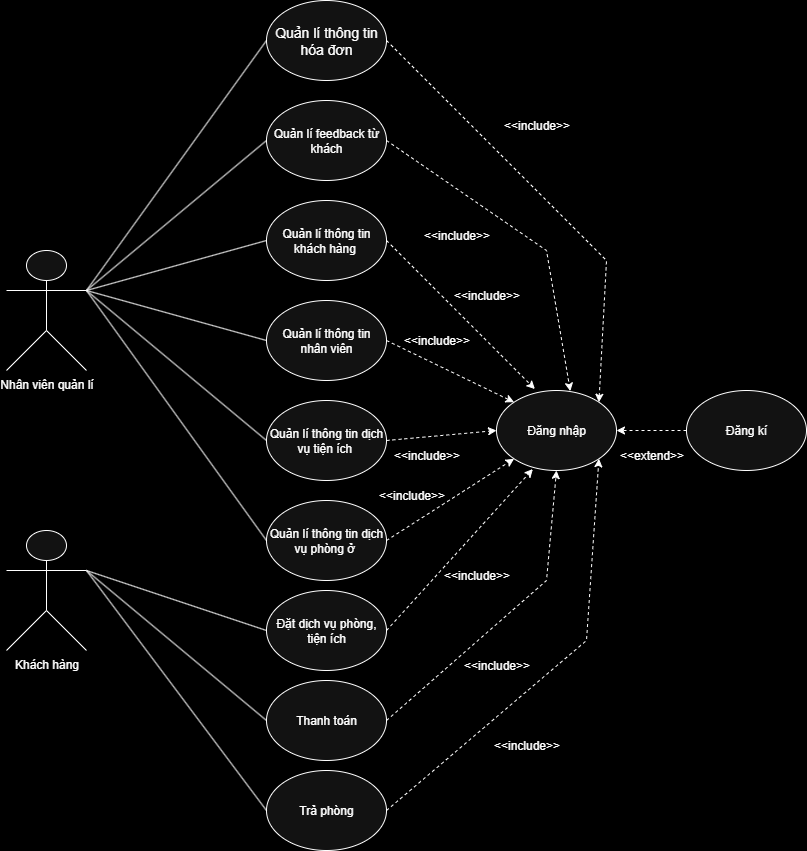

The diagram above was exported from draw.io. Its source (the exported page's mxGraphModel, read from the mxfile embedded in the PNG):
<mxGraphModel dx="882" dy="472" grid="1" gridSize="10" guides="1" tooltips="1" connect="0" arrows="1" fold="1" page="1" pageScale="1" pageWidth="850" pageHeight="1100" background="light-dark(#000000,#000000)" math="0" shadow="0">
  <root>
    <mxCell id="0" />
    <mxCell id="1" parent="0" />
    <mxCell id="z08WaTRBas23XTzvbyYu-1" value="Quản lí thông tin dịch vụ phòng ở&amp;nbsp;" style="ellipse;whiteSpace=wrap;html=1;" parent="1" vertex="1">
      <mxGeometry x="280" y="500" width="120" height="80" as="geometry" />
    </mxCell>
    <mxCell id="z08WaTRBas23XTzvbyYu-3" value="" style="endArrow=none;html=1;rounded=0;exitX=1;exitY=0.3333333333333333;exitDx=0;exitDy=0;exitPerimeter=0;entryX=0;entryY=0.5;entryDx=0;entryDy=0;" parent="1" source="ku3Ei8QBpqHdfG7Ob6sw-2" target="z08WaTRBas23XTzvbyYu-1" edge="1">
      <mxGeometry width="50" height="50" relative="1" as="geometry">
        <mxPoint x="120" y="680" as="sourcePoint" />
        <mxPoint x="330" y="480" as="targetPoint" />
      </mxGeometry>
    </mxCell>
    <mxCell id="DOhkvlKGJVXzFqsPbZgM-1" value="Quản lí thông tin dịch vụ tiện ích&amp;nbsp;" style="ellipse;whiteSpace=wrap;html=1;" parent="1" vertex="1">
      <mxGeometry x="280" y="400" width="120" height="80" as="geometry" />
    </mxCell>
    <mxCell id="DOhkvlKGJVXzFqsPbZgM-3" value="" style="endArrow=none;html=1;rounded=0;exitX=1;exitY=0.3333333333333333;exitDx=0;exitDy=0;exitPerimeter=0;entryX=0;entryY=0.5;entryDx=0;entryDy=0;" parent="1" source="ku3Ei8QBpqHdfG7Ob6sw-2" target="DOhkvlKGJVXzFqsPbZgM-1" edge="1">
      <mxGeometry width="50" height="50" relative="1" as="geometry">
        <mxPoint x="120" y="530" as="sourcePoint" />
        <mxPoint x="330" y="330" as="targetPoint" />
      </mxGeometry>
    </mxCell>
    <mxCell id="ku3Ei8QBpqHdfG7Ob6sw-1" value="Quản lí thông tin khách hàng&amp;nbsp;" style="ellipse;whiteSpace=wrap;html=1;" parent="1" vertex="1">
      <mxGeometry x="280" y="200" width="120" height="80" as="geometry" />
    </mxCell>
    <mxCell id="ku3Ei8QBpqHdfG7Ob6sw-2" value="Nhân viên quản lí" style="shape=umlActor;verticalLabelPosition=bottom;verticalAlign=top;html=1;outlineConnect=0;" parent="1" vertex="1">
      <mxGeometry x="20" y="250" width="80" height="120" as="geometry" />
    </mxCell>
    <mxCell id="ku3Ei8QBpqHdfG7Ob6sw-3" value="" style="endArrow=none;html=1;rounded=0;exitX=1;exitY=0.3333333333333333;exitDx=0;exitDy=0;exitPerimeter=0;entryX=0;entryY=0.5;entryDx=0;entryDy=0;" parent="1" source="ku3Ei8QBpqHdfG7Ob6sw-2" target="ku3Ei8QBpqHdfG7Ob6sw-1" edge="1">
      <mxGeometry width="50" height="50" relative="1" as="geometry">
        <mxPoint x="280" y="260" as="sourcePoint" />
        <mxPoint x="330" y="210" as="targetPoint" />
      </mxGeometry>
    </mxCell>
    <mxCell id="cMQPHMQ8N3GjasTBvRvl-1" value="Quản lí thông tin nhân viên" style="ellipse;whiteSpace=wrap;html=1;" parent="1" vertex="1">
      <mxGeometry x="280" y="300" width="120" height="80" as="geometry" />
    </mxCell>
    <mxCell id="daPUsOIz8ue-St9kJUKS-1" value="Đăng nhập" style="ellipse;whiteSpace=wrap;html=1;" parent="1" vertex="1">
      <mxGeometry x="510" y="390" width="120" height="80" as="geometry" />
    </mxCell>
    <mxCell id="2VYBAo6ax1mS5TKA7tk_-1" value="&lt;font style=&quot;font-size: 14px;&quot;&gt;Quản lí thông tin hóa đơn&lt;/font&gt;&lt;div&gt;&lt;/div&gt;" style="ellipse;whiteSpace=wrap;html=1;" parent="1" vertex="1">
      <mxGeometry x="280" width="120" height="80" as="geometry" />
    </mxCell>
    <mxCell id="2VYBAo6ax1mS5TKA7tk_-2" value="Quản lí feedback từ khách" style="ellipse;whiteSpace=wrap;html=1;" parent="1" vertex="1">
      <mxGeometry x="280" y="100" width="120" height="80" as="geometry" />
    </mxCell>
    <mxCell id="bk5mQ-HV5pMModmrdNeG-1" value="" style="endArrow=none;html=1;rounded=0;exitX=1;exitY=0.3333333333333333;exitDx=0;exitDy=0;exitPerimeter=0;entryX=0;entryY=0.5;entryDx=0;entryDy=0;" parent="1" source="ku3Ei8QBpqHdfG7Ob6sw-2" target="cMQPHMQ8N3GjasTBvRvl-1" edge="1">
      <mxGeometry width="50" height="50" relative="1" as="geometry">
        <mxPoint x="410" y="290" as="sourcePoint" />
        <mxPoint x="460" y="240" as="targetPoint" />
      </mxGeometry>
    </mxCell>
    <mxCell id="bk5mQ-HV5pMModmrdNeG-3" value="" style="endArrow=none;html=1;rounded=0;exitX=1;exitY=0.3333333333333333;exitDx=0;exitDy=0;exitPerimeter=0;entryX=0;entryY=0.5;entryDx=0;entryDy=0;" parent="1" source="ku3Ei8QBpqHdfG7Ob6sw-2" target="2VYBAo6ax1mS5TKA7tk_-2" edge="1">
      <mxGeometry width="50" height="50" relative="1" as="geometry">
        <mxPoint x="410" y="290" as="sourcePoint" />
        <mxPoint x="460" y="240" as="targetPoint" />
      </mxGeometry>
    </mxCell>
    <mxCell id="bk5mQ-HV5pMModmrdNeG-4" value="" style="endArrow=none;html=1;rounded=0;exitX=1;exitY=0.3333333333333333;exitDx=0;exitDy=0;exitPerimeter=0;entryX=0;entryY=0.5;entryDx=0;entryDy=0;" parent="1" source="ku3Ei8QBpqHdfG7Ob6sw-2" target="2VYBAo6ax1mS5TKA7tk_-1" edge="1">
      <mxGeometry width="50" height="50" relative="1" as="geometry">
        <mxPoint x="410" y="290" as="sourcePoint" />
        <mxPoint x="540" y="-30" as="targetPoint" />
      </mxGeometry>
    </mxCell>
    <mxCell id="sCTbKBl2RRgETNuGqs1Q-2" value="Khách hàng" style="shape=umlActor;verticalLabelPosition=bottom;verticalAlign=top;html=1;outlineConnect=0;" parent="1" vertex="1">
      <mxGeometry x="20" y="530" width="80" height="120" as="geometry" />
    </mxCell>
    <mxCell id="rJ4p015_9oNuMDY74h48-1" value="Đặt dịch vụ phòng, tiện ích" style="ellipse;whiteSpace=wrap;html=1;" parent="1" vertex="1">
      <mxGeometry x="280" y="590" width="120" height="80" as="geometry" />
    </mxCell>
    <mxCell id="rJ4p015_9oNuMDY74h48-2" value="Thanh toán" style="ellipse;whiteSpace=wrap;html=1;" parent="1" vertex="1">
      <mxGeometry x="280" y="680" width="120" height="80" as="geometry" />
    </mxCell>
    <mxCell id="rJ4p015_9oNuMDY74h48-3" value="Trả phòng" style="ellipse;whiteSpace=wrap;html=1;" parent="1" vertex="1">
      <mxGeometry x="280" y="770" width="120" height="80" as="geometry" />
    </mxCell>
    <mxCell id="rJ4p015_9oNuMDY74h48-15" value="" style="endArrow=classic;html=1;rounded=0;entryX=0;entryY=0;entryDx=0;entryDy=0;exitX=1;exitY=0.5;exitDx=0;exitDy=0;dashed=1;" parent="1" source="cMQPHMQ8N3GjasTBvRvl-1" target="daPUsOIz8ue-St9kJUKS-1" edge="1">
      <mxGeometry width="50" height="50" relative="1" as="geometry">
        <mxPoint x="350" y="380" as="sourcePoint" />
        <mxPoint x="400" y="330" as="targetPoint" />
      </mxGeometry>
    </mxCell>
    <mxCell id="rJ4p015_9oNuMDY74h48-17" value="&amp;lt;&amp;lt;include&amp;gt;&amp;gt;" style="text;html=1;align=center;verticalAlign=middle;resizable=0;points=[];autosize=1;strokeColor=none;fillColor=none;" parent="1" vertex="1">
      <mxGeometry x="400" y="325" width="100" height="30" as="geometry" />
    </mxCell>
    <mxCell id="rJ4p015_9oNuMDY74h48-19" value="" style="endArrow=classic;html=1;rounded=0;entryX=0;entryY=0.5;entryDx=0;entryDy=0;dashed=1;exitX=1;exitY=0.5;exitDx=0;exitDy=0;" parent="1" source="DOhkvlKGJVXzFqsPbZgM-1" target="daPUsOIz8ue-St9kJUKS-1" edge="1">
      <mxGeometry width="50" height="50" relative="1" as="geometry">
        <mxPoint x="360" y="490" as="sourcePoint" />
        <mxPoint x="340" y="500" as="targetPoint" />
      </mxGeometry>
    </mxCell>
    <mxCell id="rJ4p015_9oNuMDY74h48-20" value="&amp;lt;&amp;lt;include&amp;gt;&amp;gt;" style="text;html=1;align=center;verticalAlign=middle;resizable=0;points=[];autosize=1;strokeColor=none;fillColor=none;" parent="1" vertex="1">
      <mxGeometry x="390" y="440" width="100" height="30" as="geometry" />
    </mxCell>
    <mxCell id="rJ4p015_9oNuMDY74h48-21" value="" style="endArrow=none;html=1;rounded=0;exitX=1;exitY=0.3333333333333333;exitDx=0;exitDy=0;exitPerimeter=0;entryX=0;entryY=0.5;entryDx=0;entryDy=0;" parent="1" source="sCTbKBl2RRgETNuGqs1Q-2" target="rJ4p015_9oNuMDY74h48-1" edge="1">
      <mxGeometry width="50" height="50" relative="1" as="geometry">
        <mxPoint x="220" y="520" as="sourcePoint" />
        <mxPoint x="400" y="770" as="targetPoint" />
      </mxGeometry>
    </mxCell>
    <mxCell id="rJ4p015_9oNuMDY74h48-22" value="" style="endArrow=none;html=1;rounded=0;exitX=1;exitY=0.3333333333333333;exitDx=0;exitDy=0;exitPerimeter=0;entryX=0;entryY=0.5;entryDx=0;entryDy=0;" parent="1" source="sCTbKBl2RRgETNuGqs1Q-2" target="rJ4p015_9oNuMDY74h48-2" edge="1">
      <mxGeometry width="50" height="50" relative="1" as="geometry">
        <mxPoint x="120" y="620" as="sourcePoint" />
        <mxPoint x="300" y="870" as="targetPoint" />
      </mxGeometry>
    </mxCell>
    <mxCell id="rJ4p015_9oNuMDY74h48-23" value="" style="endArrow=none;html=1;rounded=0;entryX=0;entryY=0.5;entryDx=0;entryDy=0;" parent="1" target="rJ4p015_9oNuMDY74h48-3" edge="1">
      <mxGeometry width="50" height="50" relative="1" as="geometry">
        <mxPoint x="100" y="570" as="sourcePoint" />
        <mxPoint x="380" y="940" as="targetPoint" />
      </mxGeometry>
    </mxCell>
    <mxCell id="rJ4p015_9oNuMDY74h48-24" value="" style="endArrow=classic;html=1;rounded=0;entryX=0;entryY=1;entryDx=0;entryDy=0;dashed=1;exitX=1;exitY=0.5;exitDx=0;exitDy=0;" parent="1" source="z08WaTRBas23XTzvbyYu-1" target="daPUsOIz8ue-St9kJUKS-1" edge="1">
      <mxGeometry width="50" height="50" relative="1" as="geometry">
        <mxPoint x="410" y="540" as="sourcePoint" />
        <mxPoint x="520" y="530" as="targetPoint" />
      </mxGeometry>
    </mxCell>
    <mxCell id="rJ4p015_9oNuMDY74h48-25" value="&amp;lt;&amp;lt;include&amp;gt;&amp;gt;" style="text;html=1;align=center;verticalAlign=middle;resizable=0;points=[];autosize=1;strokeColor=none;fillColor=none;" parent="1" vertex="1">
      <mxGeometry x="375" y="480" width="100" height="30" as="geometry" />
    </mxCell>
    <mxCell id="rJ4p015_9oNuMDY74h48-27" value="" style="endArrow=classic;html=1;rounded=0;entryX=0.303;entryY=0.982;entryDx=0;entryDy=0;dashed=1;exitX=1;exitY=0.5;exitDx=0;exitDy=0;entryPerimeter=0;" parent="1" source="rJ4p015_9oNuMDY74h48-1" target="daPUsOIz8ue-St9kJUKS-1" edge="1">
      <mxGeometry width="50" height="50" relative="1" as="geometry">
        <mxPoint x="490" y="580" as="sourcePoint" />
        <mxPoint x="600" y="570" as="targetPoint" />
      </mxGeometry>
    </mxCell>
    <mxCell id="rJ4p015_9oNuMDY74h48-28" value="&amp;lt;&amp;lt;include&amp;gt;&amp;gt;" style="text;html=1;align=center;verticalAlign=middle;resizable=0;points=[];autosize=1;strokeColor=none;fillColor=none;" parent="1" vertex="1">
      <mxGeometry x="440" y="560" width="100" height="30" as="geometry" />
    </mxCell>
    <mxCell id="rJ4p015_9oNuMDY74h48-29" value="" style="endArrow=classic;html=1;rounded=0;entryX=0.5;entryY=1;entryDx=0;entryDy=0;dashed=1;exitX=1;exitY=0.5;exitDx=0;exitDy=0;" parent="1" source="rJ4p015_9oNuMDY74h48-2" target="daPUsOIz8ue-St9kJUKS-1" edge="1">
      <mxGeometry width="50" height="50" relative="1" as="geometry">
        <mxPoint x="460" y="670" as="sourcePoint" />
        <mxPoint x="570" y="660" as="targetPoint" />
        <Array as="points">
          <mxPoint x="560" y="580" />
        </Array>
      </mxGeometry>
    </mxCell>
    <mxCell id="rJ4p015_9oNuMDY74h48-30" value="&amp;lt;&amp;lt;include&amp;gt;&amp;gt;" style="text;html=1;align=center;verticalAlign=middle;resizable=0;points=[];autosize=1;strokeColor=none;fillColor=none;" parent="1" vertex="1">
      <mxGeometry x="460" y="650" width="100" height="30" as="geometry" />
    </mxCell>
    <mxCell id="rJ4p015_9oNuMDY74h48-32" value="" style="endArrow=classic;html=1;rounded=0;entryX=1;entryY=1;entryDx=0;entryDy=0;dashed=1;exitX=1;exitY=0.5;exitDx=0;exitDy=0;" parent="1" source="rJ4p015_9oNuMDY74h48-3" target="daPUsOIz8ue-St9kJUKS-1" edge="1">
      <mxGeometry width="50" height="50" relative="1" as="geometry">
        <mxPoint x="420" y="810" as="sourcePoint" />
        <mxPoint x="530" y="800" as="targetPoint" />
        <Array as="points">
          <mxPoint x="600" y="640" />
        </Array>
      </mxGeometry>
    </mxCell>
    <mxCell id="rJ4p015_9oNuMDY74h48-33" value="&amp;lt;&amp;lt;include&amp;gt;&amp;gt;" style="text;html=1;align=center;verticalAlign=middle;resizable=0;points=[];autosize=1;strokeColor=none;fillColor=none;" parent="1" vertex="1">
      <mxGeometry x="490" y="730" width="100" height="30" as="geometry" />
    </mxCell>
    <mxCell id="rJ4p015_9oNuMDY74h48-34" value="" style="endArrow=classic;html=1;rounded=0;entryX=0.32;entryY=-0.018;entryDx=0;entryDy=0;dashed=1;exitX=1;exitY=0.5;exitDx=0;exitDy=0;entryPerimeter=0;" parent="1" source="ku3Ei8QBpqHdfG7Ob6sw-1" target="daPUsOIz8ue-St9kJUKS-1" edge="1">
      <mxGeometry width="50" height="50" relative="1" as="geometry">
        <mxPoint x="640" y="490" as="sourcePoint" />
        <mxPoint x="750" y="480" as="targetPoint" />
      </mxGeometry>
    </mxCell>
    <mxCell id="rJ4p015_9oNuMDY74h48-35" value="&amp;lt;&amp;lt;include&amp;gt;&amp;gt;" style="text;html=1;align=center;verticalAlign=middle;resizable=0;points=[];autosize=1;strokeColor=none;fillColor=none;" parent="1" vertex="1">
      <mxGeometry x="450" y="280" width="100" height="30" as="geometry" />
    </mxCell>
    <mxCell id="rJ4p015_9oNuMDY74h48-36" value="" style="endArrow=classic;html=1;rounded=0;entryX=0.615;entryY=0.008;entryDx=0;entryDy=0;dashed=1;exitX=1;exitY=0.5;exitDx=0;exitDy=0;entryPerimeter=0;" parent="1" source="2VYBAo6ax1mS5TKA7tk_-2" target="daPUsOIz8ue-St9kJUKS-1" edge="1">
      <mxGeometry width="50" height="50" relative="1" as="geometry">
        <mxPoint x="450" y="130" as="sourcePoint" />
        <mxPoint x="560" y="120" as="targetPoint" />
        <Array as="points">
          <mxPoint x="560" y="250" />
        </Array>
      </mxGeometry>
    </mxCell>
    <mxCell id="rJ4p015_9oNuMDY74h48-37" value="&amp;lt;&amp;lt;include&amp;gt;&amp;gt;" style="text;html=1;align=center;verticalAlign=middle;resizable=0;points=[];autosize=1;strokeColor=none;fillColor=none;" parent="1" vertex="1">
      <mxGeometry x="420" y="220" width="100" height="30" as="geometry" />
    </mxCell>
    <mxCell id="rJ4p015_9oNuMDY74h48-38" value="" style="endArrow=classic;html=1;rounded=0;entryX=1;entryY=0;entryDx=0;entryDy=0;dashed=1;exitX=1;exitY=0.5;exitDx=0;exitDy=0;" parent="1" source="2VYBAo6ax1mS5TKA7tk_-1" target="daPUsOIz8ue-St9kJUKS-1" edge="1">
      <mxGeometry width="50" height="50" relative="1" as="geometry">
        <mxPoint x="490" y="70" as="sourcePoint" />
        <mxPoint x="600" y="60" as="targetPoint" />
        <Array as="points">
          <mxPoint x="620" y="260" />
        </Array>
      </mxGeometry>
    </mxCell>
    <mxCell id="rJ4p015_9oNuMDY74h48-39" value="&amp;lt;&amp;lt;include&amp;gt;&amp;gt;" style="text;html=1;align=center;verticalAlign=middle;resizable=0;points=[];autosize=1;strokeColor=none;fillColor=none;" parent="1" vertex="1">
      <mxGeometry x="500" y="110" width="100" height="30" as="geometry" />
    </mxCell>
    <mxCell id="rJ4p015_9oNuMDY74h48-41" style="edgeStyle=orthogonalEdgeStyle;rounded=0;orthogonalLoop=1;jettySize=auto;html=1;entryX=1;entryY=0.5;entryDx=0;entryDy=0;dashed=1;" parent="1" source="rJ4p015_9oNuMDY74h48-40" target="daPUsOIz8ue-St9kJUKS-1" edge="1">
      <mxGeometry relative="1" as="geometry" />
    </mxCell>
    <mxCell id="rJ4p015_9oNuMDY74h48-40" value="Đăng kí" style="ellipse;whiteSpace=wrap;html=1;" parent="1" vertex="1">
      <mxGeometry x="700" y="390" width="120" height="80" as="geometry" />
    </mxCell>
    <mxCell id="uaL97TnN891PBlbCg-yL-1" value="&amp;lt;&amp;lt;extend&amp;gt;&amp;gt;" style="text;html=1;align=center;verticalAlign=middle;resizable=0;points=[];autosize=1;strokeColor=none;fillColor=none;" parent="1" vertex="1">
      <mxGeometry x="620" y="440" width="90" height="30" as="geometry" />
    </mxCell>
  </root>
</mxGraphModel>